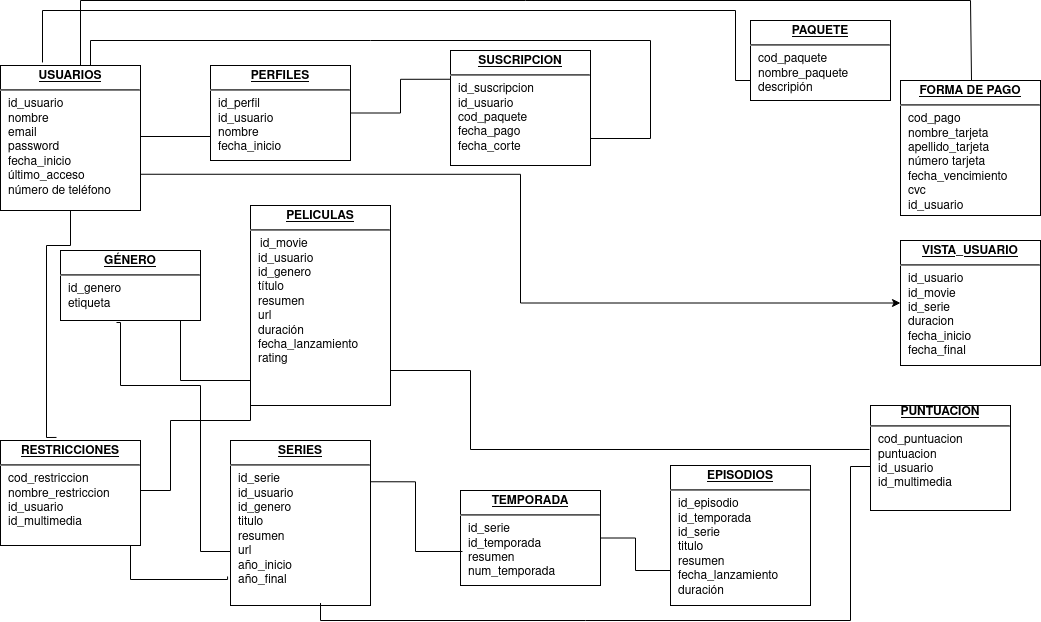

The diagram above was exported from draw.io. Its source (the exported page's mxGraphModel, read from the mxfile embedded in the PNG):
<mxGraphModel dx="1350" dy="804" grid="1" gridSize="10" guides="1" tooltips="1" connect="1" arrows="1" fold="1" page="1" pageScale="1" pageWidth="1100" pageHeight="850" background="#ffffff" math="0" shadow="0">
  <root>
    <mxCell id="0" />
    <mxCell id="1" parent="0" />
    <mxCell id="24794b860abc3c2d-30" style="edgeStyle=orthogonalEdgeStyle;rounded=0;html=1;labelBackgroundColor=none;endArrow=none;endFill=0;endSize=8;fontFamily=Verdana;fontSize=12;align=left;" parent="1" source="24794b860abc3c2d-1" target="24794b860abc3c2d-23" edge="1">
      <mxGeometry relative="1" as="geometry">
        <Array as="points">
          <mxPoint x="110" y="60" />
          <mxPoint x="670" y="60" />
          <mxPoint x="670" y="158" />
        </Array>
      </mxGeometry>
    </mxCell>
    <mxCell id="24794b860abc3c2d-36" style="edgeStyle=orthogonalEdgeStyle;rounded=0;html=1;exitX=1;exitY=0.5;entryX=0;entryY=0.25;labelBackgroundColor=none;endArrow=none;endFill=0;endSize=8;fontFamily=Verdana;fontSize=12;align=left;exitDx=0;exitDy=0;" parent="1" source="24794b860abc3c2d-28" target="24794b860abc3c2d-18" edge="1">
      <mxGeometry relative="1" as="geometry">
        <Array as="points">
          <mxPoint x="160" y="510" />
          <mxPoint x="190" y="510" />
          <mxPoint x="190" y="440" />
          <mxPoint x="270" y="440" />
        </Array>
      </mxGeometry>
    </mxCell>
    <mxCell id="24794b860abc3c2d-1" value="&lt;p style=&quot;margin: 0px ; margin-top: 4px ; text-align: center ; text-decoration: underline&quot;&gt;&lt;b&gt;USUARIOS&lt;/b&gt;&lt;br&gt;&lt;/p&gt;&lt;hr&gt;&lt;p style=&quot;margin: 0px ; margin-left: 8px&quot;&gt;id_usuario&lt;br&gt;nombre&lt;br&gt;email&lt;/p&gt;&lt;p style=&quot;margin: 0px ; margin-left: 8px&quot;&gt;password&lt;br&gt;&lt;/p&gt;&lt;p style=&quot;margin: 0px ; margin-left: 8px&quot;&gt;fecha_inicio&lt;br&gt;&lt;/p&gt;&lt;p style=&quot;margin: 0px ; margin-left: 8px&quot;&gt;último_acceso&lt;/p&gt;&lt;p style=&quot;margin: 0px ; margin-left: 8px&quot;&gt;número de teléfono&lt;br&gt;&lt;/p&gt;&lt;p style=&quot;margin: 0px ; margin-left: 8px&quot;&gt;&lt;br&gt;&lt;/p&gt;" style="verticalAlign=top;align=left;overflow=fill;fontSize=12;fontFamily=Helvetica;html=1;rounded=0;shadow=0;comic=0;labelBackgroundColor=none;strokeWidth=1" parent="1" vertex="1">
      <mxGeometry x="20" y="85" width="140" height="145" as="geometry" />
    </mxCell>
    <mxCell id="24794b860abc3c2d-16" value="&lt;p style=&quot;margin: 0px ; margin-top: 4px ; text-align: center ; text-decoration: underline&quot;&gt;&lt;b&gt;GÉNERO&lt;/b&gt;&lt;/p&gt;&lt;hr&gt;&lt;p style=&quot;margin: 0px ; margin-left: 8px&quot;&gt;id_genero&lt;br&gt;etiqueta&lt;br&gt;&lt;br&gt;&lt;/p&gt;&lt;p style=&quot;margin: 0px ; margin-left: 8px&quot;&gt;&lt;br&gt;&lt;/p&gt;&lt;p style=&quot;margin: 0px ; margin-left: 8px&quot;&gt;&lt;br&gt;&lt;/p&gt;&lt;p style=&quot;margin: 0px ; margin-left: 8px&quot;&gt;&lt;br&gt;&lt;/p&gt;" style="verticalAlign=top;align=left;overflow=fill;fontSize=12;fontFamily=Helvetica;html=1;rounded=0;shadow=0;comic=0;labelBackgroundColor=none;strokeWidth=1" parent="1" vertex="1">
      <mxGeometry x="80" y="270" width="140" height="70" as="geometry" />
    </mxCell>
    <mxCell id="24794b860abc3c2d-40" style="edgeStyle=orthogonalEdgeStyle;rounded=0;html=1;exitX=0;exitY=0.25;entryX=1;entryY=0.25;labelBackgroundColor=none;endArrow=none;endFill=0;endSize=8;fontFamily=Verdana;fontSize=12;align=left;" parent="1" source="24794b860abc3c2d-17" target="24794b860abc3c2d-1" edge="1">
      <mxGeometry relative="1" as="geometry">
        <Array as="points">
          <mxPoint x="230" y="156" />
        </Array>
      </mxGeometry>
    </mxCell>
    <mxCell id="24794b860abc3c2d-41" style="edgeStyle=orthogonalEdgeStyle;rounded=0;html=1;exitX=1;exitY=0.5;entryX=0;entryY=0.25;labelBackgroundColor=none;endArrow=none;endFill=0;endSize=8;fontFamily=Verdana;fontSize=12;align=left;entryDx=0;entryDy=0;exitDx=0;exitDy=0;" parent="1" source="24794b860abc3c2d-17" target="24794b860abc3c2d-23" edge="1">
      <mxGeometry relative="1" as="geometry">
        <mxPoint x="410" y="162.5" as="targetPoint" />
      </mxGeometry>
    </mxCell>
    <mxCell id="24794b860abc3c2d-17" value="&lt;p style=&quot;margin: 0px ; margin-top: 4px ; text-align: center ; text-decoration: underline&quot;&gt;&lt;b&gt;PERFILES&lt;/b&gt;&lt;br&gt;&lt;/p&gt;&lt;hr&gt;&lt;p style=&quot;margin: 0px ; margin-left: 8px&quot;&gt;id_perfil&lt;br&gt;id_usuario&lt;br&gt;nombre&lt;/p&gt;&lt;p style=&quot;margin: 0px ; margin-left: 8px&quot;&gt;fecha_inicio&lt;br&gt;&lt;/p&gt;&lt;br&gt;&lt;p style=&quot;margin: 0px ; margin-left: 8px&quot;&gt;&lt;br&gt;&lt;/p&gt;&lt;p style=&quot;margin: 0px ; margin-left: 8px&quot;&gt;&lt;br&gt;&lt;/p&gt;&lt;p style=&quot;margin: 0px ; margin-left: 8px&quot;&gt;&lt;br&gt;&lt;/p&gt;&lt;p style=&quot;margin: 0px ; margin-left: 8px&quot;&gt;&lt;br&gt;&lt;/p&gt;" style="verticalAlign=top;align=left;overflow=fill;fontSize=12;fontFamily=Helvetica;html=1;rounded=0;shadow=0;comic=0;labelBackgroundColor=none;strokeWidth=1" parent="1" vertex="1">
      <mxGeometry x="230" y="85" width="140" height="95" as="geometry" />
    </mxCell>
    <mxCell id="24794b860abc3c2d-38" style="edgeStyle=orthogonalEdgeStyle;rounded=0;html=1;exitX=0;exitY=0.5;labelBackgroundColor=none;endArrow=none;endFill=0;endSize=8;fontFamily=Verdana;fontSize=12;align=left;" parent="1" source="24794b860abc3c2d-18" target="24794b860abc3c2d-16" edge="1">
      <mxGeometry relative="1" as="geometry">
        <mxPoint x="200" y="370" as="targetPoint" />
        <Array as="points">
          <mxPoint x="280" y="400" />
          <mxPoint x="200" y="400" />
        </Array>
      </mxGeometry>
    </mxCell>
    <mxCell id="24794b860abc3c2d-18" value="&lt;p style=&quot;margin: 0px ; margin-top: 4px ; text-align: center ; text-decoration: underline&quot;&gt;&lt;b&gt;PELICULAS&lt;/b&gt;&lt;br&gt;&lt;/p&gt;&lt;hr&gt;&amp;nbsp;&amp;nbsp; id_movie&lt;br&gt;&lt;p style=&quot;margin: 0px ; margin-left: 8px&quot;&gt;id_usuario&lt;br&gt;id_genero&lt;br&gt;&lt;/p&gt;&lt;p style=&quot;margin: 0px ; margin-left: 8px&quot;&gt;título&lt;br&gt;&lt;/p&gt;&lt;p style=&quot;margin: 0px ; margin-left: 8px&quot;&gt;resumen&lt;br&gt;&lt;/p&gt;&lt;p style=&quot;margin: 0px ; margin-left: 8px&quot;&gt;url&lt;br&gt;&lt;/p&gt;&lt;p style=&quot;margin: 0px ; margin-left: 8px&quot;&gt;duración&lt;br&gt;&lt;/p&gt;&lt;p style=&quot;margin: 0px ; margin-left: 8px&quot;&gt;fecha_lanzamiento&lt;br&gt;&lt;/p&gt;&lt;p style=&quot;margin: 0px ; margin-left: 8px&quot;&gt;rating&lt;br&gt;&lt;/p&gt;&lt;p style=&quot;margin: 0px ; margin-left: 8px&quot;&gt;&lt;br&gt;&lt;/p&gt;&lt;p style=&quot;margin: 0px ; margin-left: 8px&quot;&gt;&lt;br&gt;&lt;/p&gt;&lt;p style=&quot;margin: 0px ; margin-left: 8px&quot;&gt;&lt;br&gt;&lt;/p&gt;" style="verticalAlign=top;align=left;overflow=fill;fontSize=12;fontFamily=Helvetica;html=1;rounded=0;shadow=0;comic=0;labelBackgroundColor=none;strokeWidth=1" parent="1" vertex="1">
      <mxGeometry x="270" y="225" width="140" height="200" as="geometry" />
    </mxCell>
    <mxCell id="C6-EywTt6E5UUMZYtjoB-1" style="edgeStyle=orthogonalEdgeStyle;rounded=0;orthogonalLoop=1;jettySize=auto;html=1;exitX=1;exitY=0.75;exitDx=0;exitDy=0;entryX=0;entryY=0.5;entryDx=0;entryDy=0;" edge="1" parent="1" source="24794b860abc3c2d-1" target="24794b860abc3c2d-20">
      <mxGeometry relative="1" as="geometry">
        <mxPoint x="515" y="440" as="targetPoint" />
      </mxGeometry>
    </mxCell>
    <mxCell id="24794b860abc3c2d-20" value="&lt;p style=&quot;margin: 0px ; margin-top: 4px ; text-align: center ; text-decoration: underline&quot;&gt;&lt;b&gt;VISTA_USUARIO&lt;/b&gt;&lt;/p&gt;&lt;hr&gt;&lt;p style=&quot;margin: 0px ; margin-left: 8px&quot;&gt;id_usuario&lt;br&gt;id_movie&lt;br&gt;id_serie&lt;/p&gt;&lt;p style=&quot;margin: 0px ; margin-left: 8px&quot;&gt;duracion&lt;/p&gt;&lt;p style=&quot;margin: 0px ; margin-left: 8px&quot;&gt;fecha_inicio&lt;/p&gt;&lt;p style=&quot;margin: 0px ; margin-left: 8px&quot;&gt;fecha_final&lt;br&gt;&lt;/p&gt;" style="verticalAlign=top;align=left;overflow=fill;fontSize=12;fontFamily=Helvetica;html=1;rounded=0;shadow=0;comic=0;labelBackgroundColor=none;strokeWidth=1" parent="1" vertex="1">
      <mxGeometry x="920" y="260" width="140" height="125" as="geometry" />
    </mxCell>
    <mxCell id="24794b860abc3c2d-21" value="&lt;p style=&quot;margin: 0px ; margin-top: 4px ; text-align: center ; text-decoration: underline&quot;&gt;&lt;b&gt;SERIES&lt;/b&gt;&lt;/p&gt;&lt;hr&gt;&lt;p style=&quot;margin: 0px ; margin-left: 8px&quot;&gt;id_serie&lt;br&gt;id_usuario&lt;br&gt;id_genero&lt;br&gt;&lt;/p&gt;&lt;p style=&quot;margin: 0px ; margin-left: 8px&quot;&gt;titulo&lt;br&gt;&lt;/p&gt;&lt;p style=&quot;margin: 0px ; margin-left: 8px&quot;&gt;resumen&lt;br&gt;&lt;/p&gt;&lt;p style=&quot;margin: 0px ; margin-left: 8px&quot;&gt;url&lt;br&gt;&lt;/p&gt;&lt;p style=&quot;margin: 0px ; margin-left: 8px&quot;&gt;año_inicio&lt;br&gt;&lt;/p&gt;&lt;p style=&quot;margin: 0px ; margin-left: 8px&quot;&gt;año_final&lt;br&gt;&lt;/p&gt;&lt;p style=&quot;margin: 0px ; margin-left: 8px&quot;&gt;&lt;br&gt;&lt;/p&gt;&lt;p style=&quot;margin: 0px ; margin-left: 8px&quot;&gt;&lt;br&gt;&lt;/p&gt;" style="verticalAlign=top;align=left;overflow=fill;fontSize=12;fontFamily=Helvetica;html=1;rounded=0;shadow=0;comic=0;labelBackgroundColor=none;strokeWidth=1" parent="1" vertex="1">
      <mxGeometry x="250" y="460" width="140" height="165" as="geometry" />
    </mxCell>
    <mxCell id="24794b860abc3c2d-50" style="edgeStyle=orthogonalEdgeStyle;rounded=0;html=1;entryX=1;entryY=0.75;labelBackgroundColor=none;endArrow=none;endFill=0;endSize=8;fontFamily=Verdana;fontSize=12;align=left;entryDx=0;entryDy=0;exitX=-0.021;exitY=0.824;exitDx=0;exitDy=0;exitPerimeter=0;" parent="1" source="24794b860abc3c2d-21" target="24794b860abc3c2d-28" edge="1">
      <mxGeometry relative="1" as="geometry">
        <Array as="points">
          <mxPoint x="247" y="599" />
          <mxPoint x="150" y="599" />
          <mxPoint x="150" y="539" />
        </Array>
        <mxPoint x="320" y="625" as="sourcePoint" />
      </mxGeometry>
    </mxCell>
    <mxCell id="24794b860abc3c2d-31" style="edgeStyle=orthogonalEdgeStyle;rounded=0;html=1;labelBackgroundColor=none;endArrow=none;endFill=0;endSize=8;fontFamily=Verdana;fontSize=12;align=left;entryX=-0.007;entryY=0.419;entryDx=0;entryDy=0;entryPerimeter=0;" parent="1" source="24794b860abc3c2d-18" target="24794b860abc3c2d-25" edge="1">
      <mxGeometry relative="1" as="geometry">
        <Array as="points">
          <mxPoint x="490" y="390" />
          <mxPoint x="490" y="469" />
        </Array>
      </mxGeometry>
    </mxCell>
    <mxCell id="24794b860abc3c2d-23" value="&lt;p style=&quot;margin: 0px ; margin-top: 4px ; text-align: center ; text-decoration: underline&quot;&gt;&lt;b&gt;SUSCRIPCION&lt;/b&gt;&lt;/p&gt;&lt;hr&gt;&lt;p style=&quot;margin: 0px ; margin-left: 8px&quot;&gt;id_suscripcion&lt;br&gt;id_usuario&lt;br&gt;cod_paquete&lt;/p&gt;&lt;p style=&quot;margin: 0px ; margin-left: 8px&quot;&gt;fecha_pago&lt;br&gt;&lt;/p&gt;&lt;p style=&quot;margin: 0px ; margin-left: 8px&quot;&gt;fecha_corte&lt;br&gt;&lt;/p&gt;&lt;p style=&quot;margin: 0px ; margin-left: 8px&quot;&gt;&lt;br&gt;&lt;/p&gt;&lt;p style=&quot;margin: 0px ; margin-left: 8px&quot;&gt;&lt;br&gt;&lt;/p&gt;&lt;p style=&quot;margin: 0px ; margin-left: 8px&quot;&gt;&lt;br&gt;&lt;/p&gt;&lt;p style=&quot;margin: 0px ; margin-left: 8px&quot;&gt;&lt;br&gt;&lt;/p&gt;&lt;p style=&quot;margin: 0px ; margin-left: 8px&quot;&gt;&lt;br&gt;&lt;/p&gt;&lt;p style=&quot;margin: 0px ; margin-left: 8px&quot;&gt;&lt;br&gt;&lt;/p&gt;&lt;p style=&quot;margin: 0px ; margin-left: 8px&quot;&gt;&lt;br&gt;&lt;/p&gt;" style="verticalAlign=top;align=left;overflow=fill;fontSize=12;fontFamily=Helvetica;html=1;rounded=0;shadow=0;comic=0;labelBackgroundColor=none;strokeWidth=1" parent="1" vertex="1">
      <mxGeometry x="470" y="70" width="140" height="115" as="geometry" />
    </mxCell>
    <mxCell id="24794b860abc3c2d-44" style="edgeStyle=orthogonalEdgeStyle;rounded=0;html=1;exitX=0.3;exitY=-0.021;entryX=0;entryY=0.75;labelBackgroundColor=none;endArrow=none;endFill=0;endSize=8;fontFamily=Verdana;fontSize=12;align=left;exitDx=0;exitDy=0;exitPerimeter=0;" parent="1" source="24794b860abc3c2d-1" target="24794b860abc3c2d-26" edge="1">
      <mxGeometry relative="1" as="geometry">
        <Array as="points">
          <mxPoint x="62" y="30" />
          <mxPoint x="755" y="30" />
          <mxPoint x="755" y="100" />
        </Array>
      </mxGeometry>
    </mxCell>
    <mxCell id="24794b860abc3c2d-45" style="edgeStyle=orthogonalEdgeStyle;rounded=0;html=1;exitX=1;exitY=0.5;entryX=0;entryY=0.75;labelBackgroundColor=none;endArrow=none;endFill=0;endSize=8;fontFamily=Verdana;fontSize=12;align=left;" parent="1" source="24794b860abc3c2d-24" target="24794b860abc3c2d-27" edge="1">
      <mxGeometry relative="1" as="geometry" />
    </mxCell>
    <mxCell id="24794b860abc3c2d-46" style="edgeStyle=orthogonalEdgeStyle;rounded=0;html=1;entryX=0.4;entryY=-0.029;labelBackgroundColor=none;endArrow=none;endFill=0;endSize=8;fontFamily=Verdana;fontSize=12;align=left;exitX=0.5;exitY=1;exitDx=0;exitDy=0;entryDx=0;entryDy=0;entryPerimeter=0;" parent="1" source="24794b860abc3c2d-1" target="24794b860abc3c2d-28" edge="1">
      <mxGeometry relative="1" as="geometry">
        <mxPoint x="750" y="446" as="sourcePoint" />
        <Array as="points">
          <mxPoint x="66" y="265" />
        </Array>
      </mxGeometry>
    </mxCell>
    <mxCell id="24794b860abc3c2d-49" style="edgeStyle=orthogonalEdgeStyle;rounded=0;html=1;exitX=0;exitY=0.25;entryX=0.643;entryY=0.985;labelBackgroundColor=none;endArrow=none;endFill=0;endSize=8;fontFamily=Verdana;fontSize=12;align=left;entryDx=0;entryDy=0;entryPerimeter=0;" parent="1" source="24794b860abc3c2d-25" target="24794b860abc3c2d-21" edge="1">
      <mxGeometry relative="1" as="geometry">
        <Array as="points">
          <mxPoint x="890" y="486" />
          <mxPoint x="870" y="486" />
          <mxPoint x="870" y="640" />
          <mxPoint x="340" y="640" />
        </Array>
      </mxGeometry>
    </mxCell>
    <mxCell id="24794b860abc3c2d-25" value="&lt;div align=&quot;center&quot;&gt;&lt;u&gt;&lt;b&gt;PUNTUACION&lt;/b&gt;&lt;/u&gt;&lt;/div&gt;&lt;hr&gt;&lt;p style=&quot;margin: 0px ; margin-left: 8px&quot;&gt;cod_puntuacion&lt;br&gt;puntuacion&lt;br&gt;id_usuario&lt;/p&gt;&lt;p style=&quot;margin: 0px ; margin-left: 8px&quot;&gt;id_multimedia&lt;br&gt;&lt;/p&gt;" style="verticalAlign=top;align=left;overflow=fill;fontSize=12;fontFamily=Helvetica;html=1;rounded=0;shadow=0;comic=0;labelBackgroundColor=none;strokeWidth=1" parent="1" vertex="1">
      <mxGeometry x="890" y="425" width="140" height="105" as="geometry" />
    </mxCell>
    <mxCell id="24794b860abc3c2d-43" style="edgeStyle=orthogonalEdgeStyle;rounded=0;html=1;labelBackgroundColor=none;endArrow=none;endFill=0;endSize=8;fontFamily=Verdana;fontSize=12;align=left;" parent="1" source="24794b860abc3c2d-1" edge="1">
      <mxGeometry relative="1" as="geometry">
        <mxPoint x="991" y="100" as="targetPoint" />
        <Array as="points">
          <mxPoint x="100" y="20" />
          <mxPoint x="990" y="20" />
        </Array>
      </mxGeometry>
    </mxCell>
    <mxCell id="24794b860abc3c2d-26" value="&lt;p style=&quot;margin: 0px ; margin-top: 4px ; text-align: center ; text-decoration: underline&quot;&gt;&lt;b&gt;PAQUETE&lt;/b&gt;&lt;br&gt;&lt;/p&gt;&lt;hr&gt;&lt;p style=&quot;margin: 0px ; margin-left: 8px&quot;&gt;cod_paquete&lt;br&gt;nombre_paquete&lt;br&gt;descripión&lt;/p&gt;&lt;p style=&quot;margin: 0px ; margin-left: 8px&quot;&gt;&lt;br&gt;&lt;/p&gt;&lt;p style=&quot;margin: 0px ; margin-left: 8px&quot;&gt;&lt;br&gt;&lt;/p&gt;" style="verticalAlign=top;align=left;overflow=fill;fontSize=12;fontFamily=Helvetica;html=1;rounded=0;shadow=0;comic=0;labelBackgroundColor=none;strokeWidth=1" parent="1" vertex="1">
      <mxGeometry x="770" y="40" width="140" height="80" as="geometry" />
    </mxCell>
    <mxCell id="24794b860abc3c2d-27" value="&lt;p style=&quot;margin: 0px ; margin-top: 4px ; text-align: center ; text-decoration: underline&quot;&gt;&lt;b&gt;EPISODIOS&lt;/b&gt;&lt;/p&gt;&lt;hr&gt;&lt;p style=&quot;margin: 0px ; margin-left: 8px&quot;&gt;id_episodio&lt;br&gt;id_temporada&lt;br&gt;id_serie&lt;/p&gt;&lt;p style=&quot;margin: 0px ; margin-left: 8px&quot;&gt;titulo&lt;/p&gt;&lt;p style=&quot;margin: 0px ; margin-left: 8px&quot;&gt;resumen&lt;/p&gt;&lt;p style=&quot;margin: 0px ; margin-left: 8px&quot;&gt;fecha_lanzamiento&lt;/p&gt;&lt;p style=&quot;margin: 0px ; margin-left: 8px&quot;&gt;duración&lt;br&gt;&lt;/p&gt;" style="verticalAlign=top;align=left;overflow=fill;fontSize=12;fontFamily=Helvetica;html=1;rounded=0;shadow=0;comic=0;labelBackgroundColor=none;strokeWidth=1" parent="1" vertex="1">
      <mxGeometry x="690" y="485" width="140" height="140" as="geometry" />
    </mxCell>
    <mxCell id="24794b860abc3c2d-28" value="&lt;p style=&quot;margin: 0px ; margin-top: 4px ; text-align: center ; text-decoration: underline&quot;&gt;&lt;b&gt;RESTRICCIONES&lt;/b&gt;&lt;/p&gt;&lt;hr&gt;&lt;p style=&quot;margin: 0px ; margin-left: 8px&quot;&gt;cod_restriccion&lt;br&gt;nombre_restriccion&lt;br&gt;id_usuario&lt;br&gt;&lt;/p&gt;&lt;p style=&quot;margin: 0px ; margin-left: 8px&quot;&gt;id_multimedia&lt;br&gt;&lt;/p&gt;&lt;p style=&quot;margin: 0px ; margin-left: 8px&quot;&gt;&lt;br&gt;&lt;/p&gt;" style="verticalAlign=top;align=left;overflow=fill;fontSize=12;fontFamily=Helvetica;html=1;rounded=0;shadow=0;comic=0;labelBackgroundColor=none;strokeWidth=1" parent="1" vertex="1">
      <mxGeometry x="20" y="460" width="140" height="105" as="geometry" />
    </mxCell>
    <mxCell id="24794b860abc3c2d-29" value="&lt;p style=&quot;margin: 0px ; margin-top: 4px ; text-align: center ; text-decoration: underline&quot;&gt;&lt;b&gt;FORMA DE PAGO&lt;br&gt;&lt;/b&gt;&lt;/p&gt;&lt;hr&gt;&lt;p style=&quot;margin: 0px ; margin-left: 8px&quot;&gt;cod_pago&lt;br&gt;nombre_tarjeta&lt;br&gt;apellido_tarjeta&lt;/p&gt;&lt;p style=&quot;margin: 0px ; margin-left: 8px&quot;&gt;número tarjeta&lt;br&gt;&lt;/p&gt;&lt;p style=&quot;margin: 0px ; margin-left: 8px&quot;&gt;fecha_vencimiento&lt;br&gt;&lt;/p&gt;&lt;p style=&quot;margin: 0px ; margin-left: 8px&quot;&gt;cvc&lt;br&gt;&lt;/p&gt;&lt;p style=&quot;margin: 0px ; margin-left: 8px&quot;&gt;id_usuario&lt;br&gt;&lt;/p&gt;&lt;p style=&quot;margin: 0px ; margin-left: 8px&quot;&gt;&lt;br&gt;&lt;/p&gt;&lt;p style=&quot;margin: 0px ; margin-left: 8px&quot;&gt;&lt;br&gt;&lt;/p&gt;&lt;p style=&quot;margin: 0px ; margin-left: 8px&quot;&gt;&lt;br&gt;&lt;/p&gt;&lt;p style=&quot;margin: 0px ; margin-left: 8px&quot;&gt;&lt;br&gt;&lt;/p&gt;&lt;p style=&quot;margin: 0px ; margin-left: 8px&quot;&gt;&lt;br&gt;&lt;/p&gt;" style="verticalAlign=top;align=left;overflow=fill;fontSize=12;fontFamily=Helvetica;html=1;rounded=0;shadow=0;comic=0;labelBackgroundColor=none;strokeWidth=1" parent="1" vertex="1">
      <mxGeometry x="920" y="100" width="140" height="135" as="geometry" />
    </mxCell>
    <mxCell id="24794b860abc3c2d-24" value="&lt;p style=&quot;margin: 0px ; margin-top: 4px ; text-align: center ; text-decoration: underline&quot;&gt;&lt;b&gt;TEMPORADA&lt;/b&gt;&lt;/p&gt;&lt;hr&gt;&lt;p style=&quot;margin: 0px ; margin-left: 8px&quot;&gt;id_serie&lt;br&gt;id_temporada&lt;br&gt;resumen&lt;br&gt;&lt;/p&gt;&lt;p style=&quot;margin: 0px ; margin-left: 8px&quot;&gt;num_temporada&lt;br&gt;&lt;/p&gt;&lt;br&gt;&lt;p style=&quot;margin: 0px ; margin-left: 8px&quot;&gt;&lt;br&gt;&lt;/p&gt;&lt;p style=&quot;margin: 0px ; margin-left: 8px&quot;&gt;&lt;br&gt;&lt;/p&gt;&lt;p style=&quot;margin: 0px ; margin-left: 8px&quot;&gt;&lt;br&gt;&lt;/p&gt;" style="verticalAlign=top;align=left;overflow=fill;fontSize=12;fontFamily=Helvetica;html=1;rounded=0;shadow=0;comic=0;labelBackgroundColor=none;strokeWidth=1" parent="1" vertex="1">
      <mxGeometry x="480" y="510" width="140" height="95" as="geometry" />
    </mxCell>
    <mxCell id="C6-EywTt6E5UUMZYtjoB-2" style="edgeStyle=orthogonalEdgeStyle;rounded=0;html=1;exitX=1;exitY=0.25;entryX=0.014;entryY=0.642;labelBackgroundColor=none;endArrow=none;endFill=0;endSize=8;fontFamily=Verdana;fontSize=12;align=left;entryDx=0;entryDy=0;entryPerimeter=0;" edge="1" parent="1" source="24794b860abc3c2d-21" target="24794b860abc3c2d-24">
      <mxGeometry relative="1" as="geometry">
        <mxPoint x="360" y="676.25" as="sourcePoint" />
        <mxPoint x="550" y="398.75" as="targetPoint" />
      </mxGeometry>
    </mxCell>
    <mxCell id="C6-EywTt6E5UUMZYtjoB-3" style="edgeStyle=orthogonalEdgeStyle;rounded=0;html=1;labelBackgroundColor=none;endArrow=none;endFill=0;endSize=8;fontFamily=Verdana;fontSize=12;align=left;exitX=0;exitY=0.25;exitDx=0;exitDy=0;entryX=0.4;entryY=1.029;entryDx=0;entryDy=0;entryPerimeter=0;" edge="1" parent="1" source="24794b860abc3c2d-21" target="24794b860abc3c2d-16">
      <mxGeometry relative="1" as="geometry">
        <mxPoint x="240" y="570" as="sourcePoint" />
        <mxPoint x="140" y="375" as="targetPoint" />
        <Array as="points">
          <mxPoint x="250" y="571" />
          <mxPoint x="220" y="571" />
          <mxPoint x="220" y="405" />
          <mxPoint x="140" y="405" />
          <mxPoint x="140" y="342" />
        </Array>
      </mxGeometry>
    </mxCell>
  </root>
</mxGraphModel>